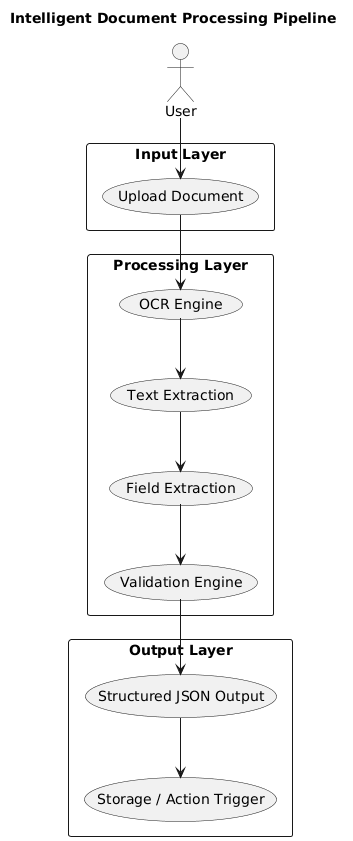

The diagram above was rendered by PlantUML. Its source (embedded in the PNG):
@startuml
title Intelligent Document Processing Pipeline

actor User

rectangle "Input Layer" {
    User --> (Upload Document)
}

rectangle "Processing Layer" {
    (Upload Document) --> (OCR Engine)
    (OCR Engine) --> (Text Extraction)
    (Text Extraction) --> (Field Extraction)
    (Field Extraction) --> (Validation Engine)
}

rectangle "Output Layer" {
    (Validation Engine) --> (Structured JSON Output)
    (Structured JSON Output) --> (Storage / Action Trigger)
}
@enduml